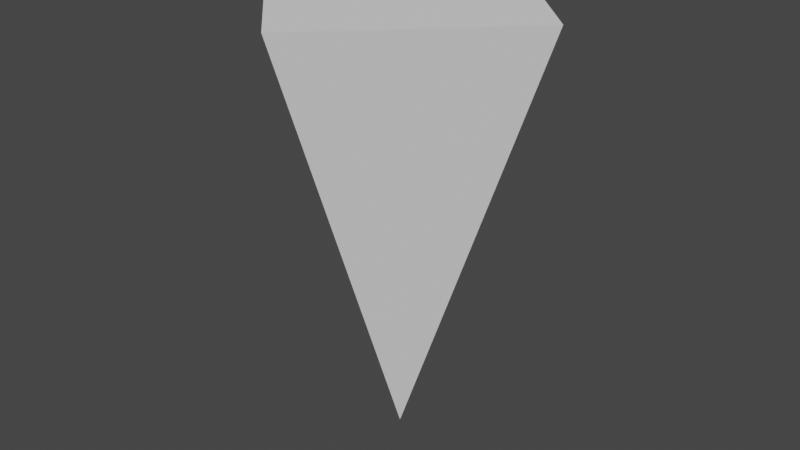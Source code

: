 # Source: Sankaku.blend  (saved by Blender 2.83.19; exported with 4.5.12 LTS)
import bpy
from mathutils import Matrix  # noqa: F401  (used for matrix-valued properties, if any)

bpy.ops.wm.read_factory_settings(use_empty=True)
scene = bpy.context.scene
scene.name = 'Scene'

# ---- collections
col_collection = bpy.data.collections.new('Collection'); scene.collection.children.link(col_collection)

# ---- world
world_world = bpy.data.worlds.new('World'); scene.world = world_world
world_world.use_nodes = True; world_world.node_tree.nodes.clear()
_N = world_world.node_tree.nodes; _L = world_world.node_tree.links
n0 = _N.new('ShaderNodeOutputWorld'); n0.name = 'World Output'; n0.location = (300, 300)
n1 = _N.new('ShaderNodeBackground'); n1.name = 'Background'; n1.location = (10, 300)
n1.inputs[0].default_value = (0.05088, 0.05088, 0.05088, 1.0)
_L.new(n1.outputs[0], n0.inputs[0])
n0.is_active_output = True
world_world.color = (0.05088, 0.05088, 0.05088)
world_world.use_sun_shadow = False
world_world.sun_shadow_jitter_overblur = 0.0

# ---- meshes
me_001 = bpy.data.meshes.new('円錐.001')
me_001.from_pydata([(3.312e-07, 0.72, -2.016), (0.72, -3.147e-08, -2.016), (2.682e-07, -0.72, -2.016), (-0.72, 8.586e-09, -2.016), (3.312e-07, 0.0, -0.01634)], [], [(0, 4, 1), (1, 4, 2), (2, 4, 3), (3, 4, 0), (0, 1, 2, 3)])
_uv = me_001.uv_layers.new(name='UVマップ')
_uv.uv.foreach_set('vector', [0.25, 0.49, 0.25, 0.25, 0.49, 0.25, 0.49, 0.25, 0.25, 0.25, 0.25, 0.01, 0.25, 0.01, 0.25, 0.25, 0.01, 0.25, 0.01, 0.25, 0.25, 0.25, 0.25, 0.49, 0.75, 0.49, 0.99, 0.25, 0.75, 0.01, 0.51, 0.25])
me_001.use_remesh_fix_poles = True
me_001.use_remesh_preserve_attributes = False
me_001.use_mirror_vertex_groups = False
me_001.update()

# ---- objects
ob_x = bpy.data.objects.new('円錐', me_001)

# ---- transforms, parenting, visibility, modifiers, constraints
ob_x.location = (0.0, 0.0, 0.0)
ob_x.rotation_euler = (-0.0, 3.142, -0.0)
ob_x.scale = (1.0, -1.0, 1.0)
ob_x.lineart.crease_threshold = 0.0

# ---- collection membership
col_collection.objects.link(ob_x)

# ---- scene / render settings (as saved in the file)
scene.frame_start = 1; scene.frame_end = 250; scene.frame_set(1)
scene.render.engine = 'BLENDER_EEVEE_NEXT'
scene.cycles.use_denoising = False
scene.cycles.samples = 128
scene.cycles.sampling_pattern = 'TABULATED_SOBOL'
scene.cycles.use_adaptive_sampling = False
scene.cycles.use_light_tree = False
scene.view_settings.view_transform = 'Filmic'
bpy.context.view_layer.update()

# ---- added for rendering (the .blend has no active camera and no usable light): camera, sun
cam_auto = bpy.data.cameras.new('AutoCamera')
cam_auto.lens = 50.0
cam_auto.sensor_width = 36.0
cam_auto.clip_end = 1000.0
ob_auto_camera = bpy.data.objects.new('AutoCamera', cam_auto)
scene.collection.objects.link(ob_auto_camera)
ob_auto_camera.location = (2.6409, -3.16908, 3.12906)
ob_auto_camera.rotation_euler = (1.09748, -7.21219e-08, 0.694738)
scene.camera = ob_auto_camera
light_auto_sun = bpy.data.lights.new('AutoSun', 'SUN')
light_auto_sun.energy = 3.0
light_auto_sun.angle = 0.0523599
ob_auto_sun = bpy.data.objects.new('AutoSun', light_auto_sun)
scene.collection.objects.link(ob_auto_sun)
ob_auto_sun.rotation_euler = (0.872665, 0.174533, 0.523599)
bpy.context.view_layer.update()
